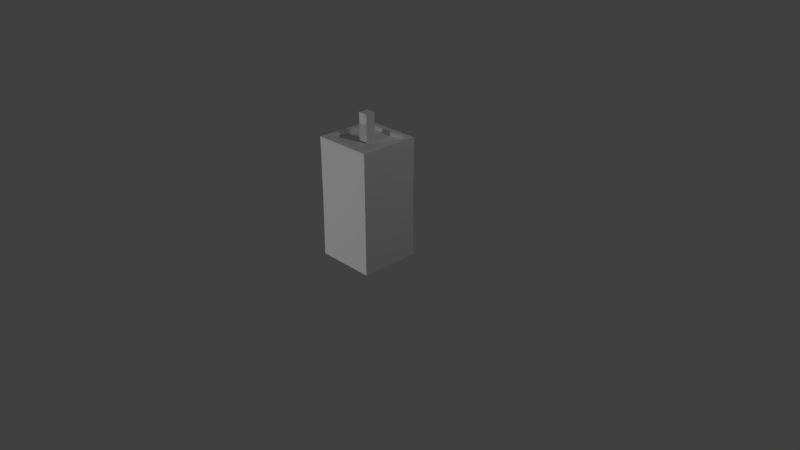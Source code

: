 # Source: untitled.blend  (saved by Blender 2.78.0; exported with 4.5.12 LTS)
import bpy
from mathutils import Matrix  # noqa: F401  (used for matrix-valued properties, if any)

bpy.ops.wm.read_factory_settings(use_empty=True)
scene = bpy.context.scene
scene.name = 'Scene'

# ---- collections
col_collection_1 = bpy.data.collections.new('Collection 1'); scene.collection.children.link(col_collection_1)

# ---- materials (node trees are filled in below, after node groups)
mat_material = bpy.data.materials.new('Material')
mat_material.alpha_threshold = 0.0
mat_material.use_transparent_shadow = False
mat_material.roughness = 0.5
mat_material.line_color = (0.0, 0.0, 0.0, 1.0)

# ---- material node trees

# ---- world
world_world = bpy.data.worlds.new('World'); scene.world = world_world
world_world.color = (0.05088, 0.05088, 0.05088)
world_world.use_sun_shadow = False
world_world.sun_shadow_jitter_overblur = 0.0
world_world.cycles.sampling_method = 'MANUAL'

# ---- cameras
cam_camera = bpy.data.cameras.new('Camera')
cam_camera.clip_end = 100.0
cam_camera.lens = 35.0
cam_camera.sensor_width = 32.0
cam_camera.sensor_height = 18.0
cam_camera.ortho_scale = 7.314
cam_camera.dof.focus_distance = 0.0
cam_camera.dof.aperture_fstop = 128.0

# ---- lights
light_lamp = bpy.data.lights.new('Lamp', 'POINT')
light_lamp.transmission_factor = 0.0
light_lamp.cutoff_distance = 30.0
light_lamp.energy = 100.0
light_lamp.shadow_buffer_clip_start = 1.001
light_lamp.shadow_soft_size = 0.1
light_lamp.shadow_maximum_resolution = 0.006
light_lamp.use_absolute_resolution = True
light_lamp_001 = bpy.data.lights.new('Lamp.001', 'POINT')
light_lamp_001.transmission_factor = 0.0
light_lamp_001.cutoff_distance = 30.0
light_lamp_001.energy = 100.0
light_lamp_001.shadow_buffer_clip_start = 1.001
light_lamp_001.shadow_soft_size = 0.1
light_lamp_001.shadow_maximum_resolution = 0.006
light_lamp_001.use_absolute_resolution = True
light_lamp_002 = bpy.data.lights.new('Lamp.002', 'POINT')
light_lamp_002.transmission_factor = 0.0
light_lamp_002.cutoff_distance = 30.0
light_lamp_002.energy = 100.0
light_lamp_002.shadow_buffer_clip_start = 1.001
light_lamp_002.shadow_soft_size = 0.1
light_lamp_002.shadow_maximum_resolution = 0.006
light_lamp_002.use_absolute_resolution = True
light_lamp_003 = bpy.data.lights.new('Lamp.003', 'POINT')
light_lamp_003.transmission_factor = 0.0
light_lamp_003.cutoff_distance = 30.0
light_lamp_003.energy = 100.0
light_lamp_003.shadow_buffer_clip_start = 1.001
light_lamp_003.shadow_soft_size = 0.1
light_lamp_003.shadow_maximum_resolution = 0.006
light_lamp_003.use_absolute_resolution = True

# ---- meshes
me_cube = bpy.data.meshes.new('Cube')
me_cube.from_pydata([(1.0, 1.0, -1.0), (1.0, -1.0, -1.0), (-1.0, -1.0, -1.0), (-1.0, 1.0, -1.0), (1.0, 1.0, 1.0), (1.0, -1.0, 1.0), (-1.0, -1.0, 1.0), (-1.0, 1.0, 1.0), (0.8225, 0.8225, 1.0), (0.8225, -0.8225, 1.0), (-0.8225, 0.8225, 1.0), (-0.8225, -0.8225, 1.0), (0.8225, 0.8225, 0.9291), (0.8225, -0.8225, 0.9291), (-0.8225, 0.8225, 0.9291), (-0.8225, -0.8225, 0.9291), (0.1612, 0.1612, 0.9291), (0.1612, -0.1612, 0.9291), (-0.1612, 0.1612, 0.9291), (-0.1612, -0.1612, 0.9291), (0.1612, 0.1612, 1.391), (0.1612, -0.1612, 1.391), (-0.1612, 0.1612, 1.391), (-0.1612, -0.1612, 1.391), (0.9909, 0.9909, 0.0), (0.9871, -0.9871, 0.0), (-0.9909, -0.9909, 0.0), (-0.9871, 0.9871, 0.0)], [], [(0, 1, 2, 3), (7, 6, 11, 10), (24, 4, 5, 25), (25, 5, 6, 26), (26, 6, 7, 27), (24, 0, 3, 27), (10, 11, 15, 14), (4, 7, 10, 8), (6, 5, 9, 11), (5, 4, 8, 9), (15, 13, 17, 19), (8, 10, 14, 12), (11, 9, 13, 15), (9, 8, 12, 13), (18, 19, 23, 22), (13, 12, 16, 17), (14, 15, 19, 18), (12, 14, 18, 16), (20, 22, 23, 21), (16, 18, 22, 20), (19, 17, 21, 23), (17, 16, 20, 21), (4, 24, 27, 7), (2, 26, 27, 3), (1, 25, 26, 2), (0, 24, 25, 1)])
_uv = me_cube.uv_layers.new(name='UVMap')
_uv.uv.foreach_set('vector', [0.125, 0.875, 0.0, 0.875, 0.0, 0.75, 0.125, 0.75, 0.0, 0.9688, 0.0, 0.7812, 0.03125, 0.8438, 0.03125, 0.9375, 0.125, 0.875, 0.125, 1.0, 0.0, 1.0, 0.0, 0.875, 0.125, 0.875, 0.125, 1.0, 0.0, 1.0, 0.0, 0.875, 0.125, 0.875, 0.125, 1.0, 0.0, 1.0, 0.0, 0.875, 0.0, 0.875, 0.0, 0.75, 0.125, 0.75, 0.125, 0.875, 0.0625, 0.7812, 0.0625, 0.9375, 0.0625, 0.9375, 0.0625, 0.7812, 0.03125, 0.7812, 0.03125, 0.9688, 0.0, 0.9688, 0.0, 0.8125, 0.0, 0.9688, 0.0, 0.8125, 0.03125, 0.8438, 0.03125, 0.9375, 0.0, 1.0, 0.0, 0.7812, 0.03125, 0.8125, 0.03125, 0.9688, 0.0, 1.0, 0.0, 0.875, 0.03125, 0.9375, 0.03125, 0.9375, 0.03125, 0.9375, 0.03125, 0.7812, 0.0625, 0.7812, 0.0625, 0.9375, 0.0625, 0.9375, 0.0625, 0.7812, 0.09375, 0.7812, 0.09375, 0.9375, 0.0625, 0.7812, 0.0625, 0.9375, 0.0625, 0.9375, 0.0625, 0.7812, 0.1874, 0.9696, 0.1686, 0.9696, 0.1686, 0.9427, 0.1874, 0.9427, 0.0, 0.875, 0.09375, 0.875, 0.0625, 0.9375, 0.03125, 0.9375, 0.09375, 1.0, 0.0, 1.0, 0.03125, 0.9375, 0.0625, 0.9375, 0.09375, 0.875, 0.09375, 1.0, 0.0625, 0.9375, 0.0625, 0.9375, 0.2249, 0.9427, 0.2249, 0.9615, 0.2061, 0.9615, 0.2061, 0.9427, 0.2061, 0.9696, 0.1874, 0.9696, 0.1874, 0.9427, 0.2061, 0.9427, 0.1647, 0.9102, 0.2184, 0.9102, 0.2184, 0.9872, 0.1647, 0.9872, 0.1686, 0.9696, 0.1498, 0.9696, 0.1498, 0.9427, 0.1686, 0.9427, 0.0, 1.0, 0.0, 0.875, 0.125, 0.875, 0.125, 1.0, 0.125, 0.75, 0.125, 0.875, 0.0, 0.875, 0.0, 0.75, 0.125, 0.75, 0.125, 0.875, 0.0, 0.875, 0.0, 0.75, 0.125, 0.75, 0.125, 0.875, 0.0, 0.875, 0.0, 0.75])
me_cube.materials.append(mat_material)
me_cube.use_remesh_preserve_volume = False
me_cube.use_remesh_preserve_attributes = False
me_cube.use_mirror_vertex_groups = False
me_cube.update()

# ---- objects
ob_cube = bpy.data.objects.new('Cube', me_cube)
ob_lamp = bpy.data.objects.new('Lamp', light_lamp)
ob_camera = bpy.data.objects.new('Camera', cam_camera)
ob_lamp_001 = bpy.data.objects.new('Lamp.001', light_lamp_001)
ob_lamp_002 = bpy.data.objects.new('Lamp.002', light_lamp_002)
ob_lamp_003 = bpy.data.objects.new('Lamp.003', light_lamp_003)

# ---- transforms, parenting, visibility, modifiers, constraints
ob_cube.location = (0.0, 0.0, 0.8)
ob_cube.scale = (0.4, 0.4, 0.8)
ob_cube.lock_rotations_4d = False
ob_cube.empty_display_type = 'ARROWS'
ob_cube.lineart.crease_threshold = 0.0
ob_lamp.location = (4.076, 1.005, 5.904)
ob_lamp.rotation_euler = (0.6503, 0.05522, 1.866)
ob_lamp.lock_rotations_4d = False
ob_lamp.empty_display_type = 'ARROWS'
ob_lamp.color = (0.0, 0.0, 0.0, 0.0)
ob_lamp.lineart.crease_threshold = 0.0
ob_camera.location = (7.481, -6.508, 5.344)
ob_camera.rotation_euler = (1.109, 0.0, 0.8149)
ob_camera.lock_rotations_4d = False
ob_camera.empty_display_type = 'ARROWS'
ob_camera.color = (0.0, 0.0, 0.0, 0.0)
ob_camera.display_type = 'WIRE'
ob_camera.lineart.crease_threshold = 0.0
ob_lamp_001.location = (0.3008, -4.837, 2.305)
ob_lamp_001.rotation_euler = (0.6503, 0.05522, 1.866)
ob_lamp_001.lock_rotations_4d = False
ob_lamp_001.empty_display_type = 'ARROWS'
ob_lamp_001.color = (0.0, 0.0, 0.0, 0.0)
ob_lamp_001.lineart.crease_threshold = 0.0
ob_lamp_002.location = (-2.329, 3.868, 1.537)
ob_lamp_002.rotation_euler = (0.6503, 0.05522, 1.866)
ob_lamp_002.lock_rotations_4d = False
ob_lamp_002.empty_display_type = 'ARROWS'
ob_lamp_002.color = (0.0, 0.0, 0.0, 0.0)
ob_lamp_002.lineart.crease_threshold = 0.0
ob_lamp_003.location = (-1.402, -5.177, -0.9516)
ob_lamp_003.rotation_euler = (0.6503, 0.05522, 1.866)
ob_lamp_003.lock_rotations_4d = False
ob_lamp_003.empty_display_type = 'ARROWS'
ob_lamp_003.color = (0.0, 0.0, 0.0, 0.0)
ob_lamp_003.lineart.crease_threshold = 0.0

# ---- collection membership
col_collection_1.objects.link(ob_cube)
col_collection_1.objects.link(ob_lamp)
col_collection_1.objects.link(ob_camera)
col_collection_1.objects.link(ob_lamp_001)
col_collection_1.objects.link(ob_lamp_002)
col_collection_1.objects.link(ob_lamp_003)

# ---- scene / render settings (as saved in the file)
scene.camera = ob_camera
scene.frame_start = 1; scene.frame_end = 250; scene.frame_set(1)
scene.render.engine = 'BLENDER_EEVEE_NEXT'
scene.render.resolution_percentage = 50
scene.render.dither_intensity = 0.0
scene.cycles.use_denoising = False
scene.cycles.samples = 128
scene.cycles.sampling_pattern = 'TABULATED_SOBOL'
scene.cycles.light_sampling_threshold = 0.0
scene.cycles.use_adaptive_sampling = False
scene.cycles.use_light_tree = False
scene.cycles.blur_glossy = 0.0
scene.cycles.sample_clamp_indirect = 0.0
scene.view_settings.view_transform = 'Standard'
bpy.context.view_layer.update()
